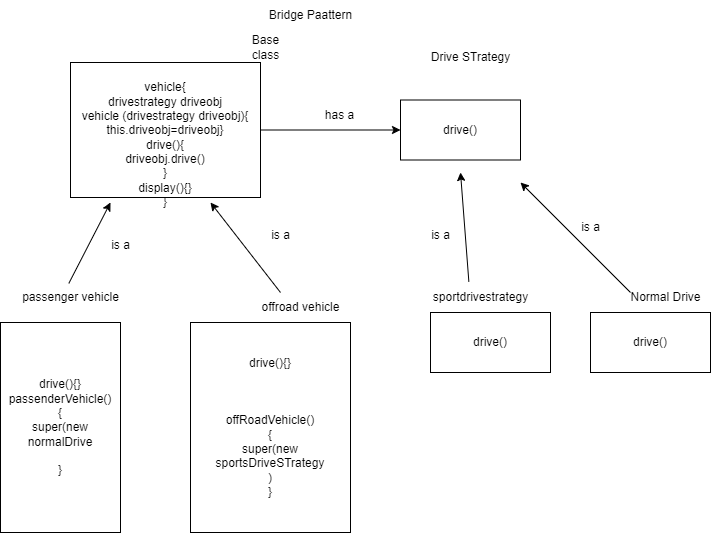

The diagram above was exported from draw.io. Its source (the exported page's mxGraphModel, read from the mxfile embedded in the PNG):
<mxGraphModel dx="954" dy="1008" grid="0" gridSize="10" guides="1" tooltips="1" connect="1" arrows="1" fold="1" page="0" pageScale="1" pageWidth="827" pageHeight="1169" math="0" shadow="0">
  <root>
    <mxCell id="0" />
    <mxCell id="1" parent="0" />
    <mxCell id="jYbnJXzIIa1ks4cM7I2v-1" value="" style="edgeStyle=orthogonalEdgeStyle;rounded=0;orthogonalLoop=1;jettySize=auto;html=1;" edge="1" parent="1" source="jYbnJXzIIa1ks4cM7I2v-2" target="jYbnJXzIIa1ks4cM7I2v-3">
      <mxGeometry relative="1" as="geometry" />
    </mxCell>
    <mxCell id="jYbnJXzIIa1ks4cM7I2v-2" value="&lt;div&gt;&lt;br&gt;&lt;/div&gt;&lt;div&gt;&lt;br&gt;&lt;/div&gt;vehicle{&lt;div&gt;drivestrategy driveobj&lt;br&gt;&lt;div&gt;vehicle (drivestrategy driveobj){&lt;/div&gt;&lt;div&gt;this.driveobj=driveobj}&lt;br&gt;&lt;div&gt;drive(){&lt;/div&gt;&lt;div&gt;driveobj.drive()&lt;/div&gt;&lt;div&gt;}&lt;/div&gt;&lt;div&gt;display(){}&lt;/div&gt;&lt;div&gt;&lt;div&gt;}&lt;/div&gt;&lt;/div&gt;&lt;/div&gt;&lt;/div&gt;" style="rounded=0;whiteSpace=wrap;html=1;" vertex="1" parent="1">
      <mxGeometry x="170" y="60" width="190" height="135" as="geometry" />
    </mxCell>
    <mxCell id="jYbnJXzIIa1ks4cM7I2v-3" value="drive()" style="rounded=0;whiteSpace=wrap;html=1;" vertex="1" parent="1">
      <mxGeometry x="500" y="97.5" width="120" height="60" as="geometry" />
    </mxCell>
    <mxCell id="jYbnJXzIIa1ks4cM7I2v-4" value="Drive STrategy" style="text;html=1;align=center;verticalAlign=middle;resizable=0;points=[];autosize=1;strokeColor=none;fillColor=none;" vertex="1" parent="1">
      <mxGeometry x="520" y="40" width="100" height="30" as="geometry" />
    </mxCell>
    <mxCell id="jYbnJXzIIa1ks4cM7I2v-5" value="&lt;span style=&quot;text-wrap: wrap;&quot;&gt;Base class&lt;/span&gt;" style="text;html=1;align=center;verticalAlign=middle;resizable=0;points=[];autosize=1;strokeColor=none;fillColor=none;" vertex="1" parent="1">
      <mxGeometry x="325" y="30" width="80" height="30" as="geometry" />
    </mxCell>
    <mxCell id="jYbnJXzIIa1ks4cM7I2v-6" value="drive(){}&lt;div&gt;passenderVehicle()&lt;/div&gt;&lt;div&gt;{&lt;/div&gt;&lt;div&gt;super(new normalDrive&lt;/div&gt;&lt;div&gt;&lt;br&gt;&lt;/div&gt;&lt;div&gt;}&lt;/div&gt;" style="rounded=0;whiteSpace=wrap;html=1;" vertex="1" parent="1">
      <mxGeometry x="100" y="320" width="120" height="210" as="geometry" />
    </mxCell>
    <mxCell id="jYbnJXzIIa1ks4cM7I2v-7" value="drive(){}&lt;div&gt;&lt;br&gt;&lt;/div&gt;&lt;div&gt;&lt;br&gt;&lt;/div&gt;&lt;div&gt;&lt;br&gt;&lt;div&gt;offRoadVehicle()&lt;/div&gt;&lt;div&gt;{&lt;/div&gt;&lt;div&gt;super(new sportsDriveSTrategy&lt;br&gt;)&lt;/div&gt;&lt;/div&gt;&lt;div&gt;}&lt;/div&gt;" style="rounded=0;whiteSpace=wrap;html=1;" vertex="1" parent="1">
      <mxGeometry x="290" y="320" width="160" height="210" as="geometry" />
    </mxCell>
    <mxCell id="jYbnJXzIIa1ks4cM7I2v-8" value="passenger vehicle" style="text;html=1;align=center;verticalAlign=middle;resizable=0;points=[];autosize=1;strokeColor=none;fillColor=none;" vertex="1" parent="1">
      <mxGeometry x="110" y="280" width="120" height="30" as="geometry" />
    </mxCell>
    <mxCell id="jYbnJXzIIa1ks4cM7I2v-9" value="offroad vehicle" style="text;html=1;align=center;verticalAlign=middle;resizable=0;points=[];autosize=1;strokeColor=none;fillColor=none;" vertex="1" parent="1">
      <mxGeometry x="350" y="290" width="100" height="30" as="geometry" />
    </mxCell>
    <mxCell id="jYbnJXzIIa1ks4cM7I2v-10" value="has a" style="text;html=1;align=center;verticalAlign=middle;resizable=0;points=[];autosize=1;strokeColor=none;fillColor=none;" vertex="1" parent="1">
      <mxGeometry x="414" y="98" width="50" height="30" as="geometry" />
    </mxCell>
    <mxCell id="jYbnJXzIIa1ks4cM7I2v-11" value="drive()" style="rounded=0;whiteSpace=wrap;html=1;" vertex="1" parent="1">
      <mxGeometry x="530" y="310" width="120" height="60" as="geometry" />
    </mxCell>
    <mxCell id="jYbnJXzIIa1ks4cM7I2v-12" value="sportdrivestrategy" style="text;html=1;align=center;verticalAlign=middle;resizable=0;points=[];autosize=1;strokeColor=none;fillColor=none;" vertex="1" parent="1">
      <mxGeometry x="520" y="280" width="120" height="30" as="geometry" />
    </mxCell>
    <mxCell id="jYbnJXzIIa1ks4cM7I2v-13" value="" style="endArrow=classic;html=1;rounded=0;exitX=0.486;exitY=0.03;exitDx=0;exitDy=0;exitPerimeter=0;" edge="1" parent="1" source="jYbnJXzIIa1ks4cM7I2v-8">
      <mxGeometry width="50" height="50" relative="1" as="geometry">
        <mxPoint x="145" y="268" as="sourcePoint" />
        <mxPoint x="210" y="200" as="targetPoint" />
      </mxGeometry>
    </mxCell>
    <mxCell id="jYbnJXzIIa1ks4cM7I2v-14" value="" style="endArrow=classic;html=1;rounded=0;" edge="1" parent="1">
      <mxGeometry width="50" height="50" relative="1" as="geometry">
        <mxPoint x="380" y="290" as="sourcePoint" />
        <mxPoint x="310" y="200" as="targetPoint" />
      </mxGeometry>
    </mxCell>
    <mxCell id="jYbnJXzIIa1ks4cM7I2v-15" value="" style="endArrow=classic;html=1;rounded=0;exitX=0.403;exitY=-0.026;exitDx=0;exitDy=0;exitPerimeter=0;" edge="1" parent="1" source="jYbnJXzIIa1ks4cM7I2v-12">
      <mxGeometry width="50" height="50" relative="1" as="geometry">
        <mxPoint x="545" y="245" as="sourcePoint" />
        <mxPoint x="560" y="170" as="targetPoint" />
      </mxGeometry>
    </mxCell>
    <mxCell id="jYbnJXzIIa1ks4cM7I2v-16" value="drive()" style="rounded=0;whiteSpace=wrap;html=1;" vertex="1" parent="1">
      <mxGeometry x="690" y="310" width="120" height="60" as="geometry" />
    </mxCell>
    <mxCell id="jYbnJXzIIa1ks4cM7I2v-17" value="Normal Drive" style="text;html=1;align=center;verticalAlign=middle;resizable=0;points=[];autosize=1;strokeColor=none;fillColor=none;" vertex="1" parent="1">
      <mxGeometry x="720" y="280" width="90" height="30" as="geometry" />
    </mxCell>
    <mxCell id="jYbnJXzIIa1ks4cM7I2v-18" value="" style="endArrow=classic;html=1;rounded=0;" edge="1" parent="1">
      <mxGeometry width="50" height="50" relative="1" as="geometry">
        <mxPoint x="730" y="290" as="sourcePoint" />
        <mxPoint x="620" y="180" as="targetPoint" />
      </mxGeometry>
    </mxCell>
    <mxCell id="jYbnJXzIIa1ks4cM7I2v-19" value="is a" style="text;html=1;align=center;verticalAlign=middle;resizable=0;points=[];autosize=1;strokeColor=none;fillColor=none;" vertex="1" parent="1">
      <mxGeometry x="200" y="228" width="40" height="30" as="geometry" />
    </mxCell>
    <mxCell id="jYbnJXzIIa1ks4cM7I2v-20" value="is a" style="text;html=1;align=center;verticalAlign=middle;resizable=0;points=[];autosize=1;strokeColor=none;fillColor=none;" vertex="1" parent="1">
      <mxGeometry x="360" y="218" width="40" height="30" as="geometry" />
    </mxCell>
    <mxCell id="jYbnJXzIIa1ks4cM7I2v-21" value="is a" style="text;html=1;align=center;verticalAlign=middle;resizable=0;points=[];autosize=1;strokeColor=none;fillColor=none;" vertex="1" parent="1">
      <mxGeometry x="520" y="218" width="40" height="30" as="geometry" />
    </mxCell>
    <mxCell id="jYbnJXzIIa1ks4cM7I2v-22" value="is a" style="text;html=1;align=center;verticalAlign=middle;resizable=0;points=[];autosize=1;strokeColor=none;fillColor=none;" vertex="1" parent="1">
      <mxGeometry x="670" y="210" width="40" height="30" as="geometry" />
    </mxCell>
    <mxCell id="jYbnJXzIIa1ks4cM7I2v-23" value="Bridge Paattern" style="text;html=1;align=center;verticalAlign=middle;resizable=0;points=[];autosize=1;strokeColor=none;fillColor=none;" vertex="1" parent="1">
      <mxGeometry x="355" y="-2" width="110" height="30" as="geometry" />
    </mxCell>
  </root>
</mxGraphModel>